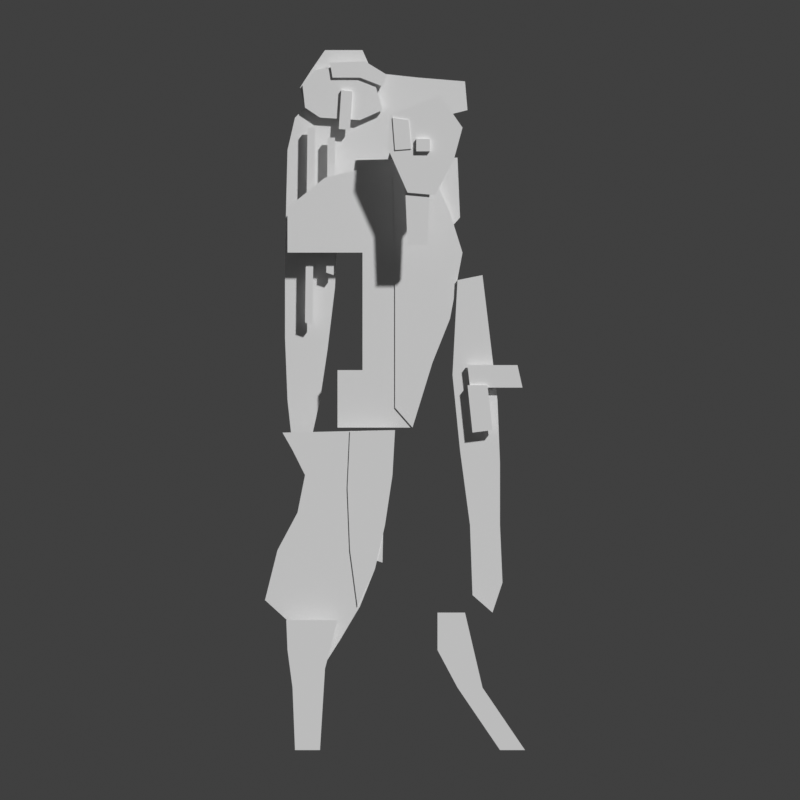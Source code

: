 # Source: cassandra-block.blend  (saved by Blender 5.2.45; exported with 4.5.12 LTS)
import bpy
from mathutils import Matrix  # noqa: F401  (used for matrix-valued properties, if any)

bpy.ops.wm.read_factory_settings(use_empty=True)
scene = bpy.context.scene
scene.name = 'Scene'

# ---- collections
col_collection = bpy.data.collections.new('Collection'); scene.collection.children.link(col_collection)

# ---- materials (node trees are filled in below, after node groups)
mat_hairshade = bpy.data.materials.new('hairShade')
mat_hairshade.diffuse_color = (0.2542, 0.2159, 0.1746, 1.0)
mat_hairshade.roughness = 1.0
mat_hair = bpy.data.materials.new('hair')
mat_hair.diffuse_color = (0.552, 0.4793, 0.3916, 1.0)
mat_hair.roughness = 1.0
mat_hairhi = bpy.data.materials.new('hairHi')
mat_hairhi.diffuse_color = (0.6867, 0.6308, 0.552, 1.0)
mat_hairhi.roughness = 1.0
mat_ink = bpy.data.materials.new('ink')
mat_ink.diffuse_color = (0.02315, 0.02956, 0.03955, 1.0)
mat_ink.roughness = 1.0
mat_coat = bpy.data.materials.new('coat')
mat_coat.diffuse_color = (0.04231, 0.0137, 0.01764, 1.0)
mat_coat.roughness = 1.0
mat_coatlight = bpy.data.materials.new('coatLight')
mat_coatlight.diffuse_color = (0.08228, 0.02519, 0.0331, 1.0)
mat_coatlight.roughness = 1.0
mat_metal = bpy.data.materials.new('metal')
mat_metal.diffuse_color = (0.2542, 0.2159, 0.1746, 1.0)
mat_metal.roughness = 1.0
mat_skin = bpy.data.materials.new('skin')
mat_skin.diffuse_color = (0.5457, 0.3185, 0.1559, 1.0)
mat_skin.roughness = 1.0

# ---- material node trees
mat_hairshade.use_nodes = True; mat_hairshade.node_tree.nodes.clear()
_N = mat_hairshade.node_tree.nodes; _L = mat_hairshade.node_tree.links
n0 = _N.new('ShaderNodeBsdfPrincipled'); n0.name = 'Principled BSDF'; n0.location = (-200, 100)
n0.inputs[10].default_value = 0.005
n1 = _N.new('ShaderNodeOutputMaterial'); n1.name = 'Material Output'; n1.location = (200, 100)
_L.new(n0.outputs[0], n1.inputs[0])
n1.is_active_output = True
mat_hair.use_nodes = True; mat_hair.node_tree.nodes.clear()
_N = mat_hair.node_tree.nodes; _L = mat_hair.node_tree.links
n0 = _N.new('ShaderNodeBsdfPrincipled'); n0.name = 'Principled BSDF'; n0.location = (-200, 100)
n0.inputs[10].default_value = 0.005
n1 = _N.new('ShaderNodeOutputMaterial'); n1.name = 'Material Output'; n1.location = (200, 100)
_L.new(n0.outputs[0], n1.inputs[0])
n1.is_active_output = True
mat_hairhi.use_nodes = True; mat_hairhi.node_tree.nodes.clear()
_N = mat_hairhi.node_tree.nodes; _L = mat_hairhi.node_tree.links
n0 = _N.new('ShaderNodeBsdfPrincipled'); n0.name = 'Principled BSDF'; n0.location = (-200, 100)
n0.inputs[10].default_value = 0.005
n1 = _N.new('ShaderNodeOutputMaterial'); n1.name = 'Material Output'; n1.location = (200, 100)
_L.new(n0.outputs[0], n1.inputs[0])
n1.is_active_output = True
mat_ink.use_nodes = True; mat_ink.node_tree.nodes.clear()
_N = mat_ink.node_tree.nodes; _L = mat_ink.node_tree.links
n0 = _N.new('ShaderNodeBsdfPrincipled'); n0.name = 'Principled BSDF'; n0.location = (-200, 100)
n0.inputs[10].default_value = 0.005
n1 = _N.new('ShaderNodeOutputMaterial'); n1.name = 'Material Output'; n1.location = (200, 100)
_L.new(n0.outputs[0], n1.inputs[0])
n1.is_active_output = True
mat_coat.use_nodes = True; mat_coat.node_tree.nodes.clear()
_N = mat_coat.node_tree.nodes; _L = mat_coat.node_tree.links
n0 = _N.new('ShaderNodeBsdfPrincipled'); n0.name = 'Principled BSDF'; n0.location = (-200, 100)
n0.inputs[10].default_value = 0.005
n1 = _N.new('ShaderNodeOutputMaterial'); n1.name = 'Material Output'; n1.location = (200, 100)
_L.new(n0.outputs[0], n1.inputs[0])
n1.is_active_output = True
mat_coatlight.use_nodes = True; mat_coatlight.node_tree.nodes.clear()
_N = mat_coatlight.node_tree.nodes; _L = mat_coatlight.node_tree.links
n0 = _N.new('ShaderNodeBsdfPrincipled'); n0.name = 'Principled BSDF'; n0.location = (-200, 100)
n0.inputs[10].default_value = 0.005
n1 = _N.new('ShaderNodeOutputMaterial'); n1.name = 'Material Output'; n1.location = (200, 100)
_L.new(n0.outputs[0], n1.inputs[0])
n1.is_active_output = True
mat_metal.use_nodes = True; mat_metal.node_tree.nodes.clear()
_N = mat_metal.node_tree.nodes; _L = mat_metal.node_tree.links
n0 = _N.new('ShaderNodeBsdfPrincipled'); n0.name = 'Principled BSDF'; n0.location = (-200, 100)
n0.inputs[10].default_value = 0.005
n1 = _N.new('ShaderNodeOutputMaterial'); n1.name = 'Material Output'; n1.location = (200, 100)
_L.new(n0.outputs[0], n1.inputs[0])
n1.is_active_output = True
mat_skin.use_nodes = True; mat_skin.node_tree.nodes.clear()
_N = mat_skin.node_tree.nodes; _L = mat_skin.node_tree.links
n0 = _N.new('ShaderNodeBsdfPrincipled'); n0.name = 'Principled BSDF'; n0.location = (-200, 100)
n0.inputs[10].default_value = 0.005
n1 = _N.new('ShaderNodeOutputMaterial'); n1.name = 'Material Output'; n1.location = (200, 100)
_L.new(n0.outputs[0], n1.inputs[0])
n1.is_active_output = True

# ---- world
world_world = bpy.data.worlds.new('World'); scene.world = world_world
world_world.use_nodes = True; world_world.node_tree.nodes.clear()
_N = world_world.node_tree.nodes; _L = world_world.node_tree.links
n0 = _N.new('ShaderNodeOutputWorld'); n0.name = 'World Output'; n0.location = (200, 100)
n1 = _N.new('ShaderNodeBackground'); n1.name = 'Background'; n1.location = (-200, 100)
n1.inputs[0].default_value = (0.05088, 0.05088, 0.05088, 1.0)
_L.new(n1.outputs[0], n0.inputs[0])
n0.is_active_output = True
world_world.color = (0.05088, 0.05088, 0.05088)
world_world.sun_shadow_jitter_overblur = 0.0

# ---- cameras
cam_schemeccamera = bpy.data.cameras.new('SchemeCCamera')
cam_schemeccamera.type = 'ORTHO'
cam_schemeccamera.sensor_fit = 'VERTICAL'
cam_schemeccamera.ortho_scale = 64.0

# ---- meshes
me_hair_shade = bpy.data.meshes.new('hair_shade')
me_hair_shade.from_pydata([(26.0, 1.8, -4.0), (26.0, 2.2, -4.0), (29.0, 1.8, -4.0), (29.0, 2.2, -4.0), (29.8, 1.8, -5.8), (29.8, 2.2, -5.8), (33.5, 1.8, -6.2), (33.5, 2.2, -6.2), (37.2, 1.8, -6.5), (37.2, 2.2, -6.5), (37.4, 1.8, -8.8), (37.4, 2.2, -8.8), (35.0, 1.8, -9.4), (35.0, 2.2, -9.4), (32.8, 1.8, -9.6), (32.8, 2.2, -9.6), (31.4, 1.8, -11.4), (31.4, 2.2, -11.4), (30.6, 1.8, -14.2), (30.6, 2.2, -14.2), (29.8, 1.8, -16.6), (29.8, 2.2, -16.6), (27.0, 1.8, -18.2), (27.0, 2.2, -18.2), (26.8, 1.8, -23.0), (26.8, 2.2, -23.0), (26.2, 1.8, -28.0), (26.2, 2.2, -28.0), (25.6, 1.8, -32.0), (25.6, 2.2, -32.0), (24.8, 1.8, -35.6), (24.8, 2.2, -35.6), (23.4, 1.8, -35.7), (23.4, 2.2, -35.7), (23.0, 1.8, -32.0), (23.0, 2.2, -32.0), (22.8, 1.8, -27.0), (22.8, 2.2, -27.0), (22.8, 1.8, -21.0), (22.8, 2.2, -21.0), (22.9, 1.8, -16.0), (22.9, 2.2, -16.0), (23.0, 1.8, -12.0), (23.0, 2.2, -12.0), (23.6, 1.8, -9.4), (23.6, 2.2, -9.4), (24.4, 1.8, -8.6), (24.4, 2.2, -8.6), (24.0, 1.8, -7.0), (24.0, 2.2, -7.0), (24.9, 1.8, -5.6), (24.9, 2.2, -5.6)], [], [(0, 2, 4, 6, 8, 10, 12, 14, 16, 18, 20, 22, 24, 26, 28, 30, 32, 34, 36, 38, 40, 42, 44, 46, 48, 50), (51, 49, 47, 45, 43, 41, 39, 37, 35, 33, 31, 29, 27, 25, 23, 21, 19, 17, 15, 13, 11, 9, 7, 5, 3, 1), (0, 2, 3, 1), (2, 4, 5, 3), (4, 6, 7, 5), (6, 8, 9, 7), (8, 10, 11, 9), (10, 12, 13, 11), (12, 14, 15, 13), (14, 16, 17, 15), (16, 18, 19, 17), (18, 20, 21, 19), (20, 22, 23, 21), (22, 24, 25, 23), (24, 26, 27, 25), (26, 28, 29, 27), (28, 30, 31, 29), (30, 32, 33, 31), (32, 34, 35, 33), (34, 36, 37, 35), (36, 38, 39, 37), (38, 40, 41, 39), (40, 42, 43, 41), (42, 44, 45, 43), (44, 46, 47, 45), (46, 48, 49, 47), (48, 50, 51, 49), (50, 0, 1, 51)])
me_hair_shade.materials.append(mat_hairshade)
me_hair_shade.update()
me_hair_lit = bpy.data.meshes.new('hair_lit')
me_hair_lit.from_pydata([(25.2, 1.2, -5.6), (25.2, 1.6, -5.6), (27.6, 1.2, -5.2), (27.6, 1.6, -5.2), (29.8, 1.2, -6.0), (29.8, 1.6, -6.0), (30.6, 1.2, -8.8), (30.6, 1.6, -8.8), (28.8, 1.2, -9.6), (28.8, 1.6, -9.6), (25.6, 1.2, -9.4), (25.6, 1.6, -9.4), (24.4, 1.2, -8.6), (24.4, 1.6, -8.6), (24.2, 1.2, -6.8), (24.2, 1.6, -6.8)], [], [(0, 2, 4, 6, 8, 10, 12, 14), (15, 13, 11, 9, 7, 5, 3, 1), (0, 2, 3, 1), (2, 4, 5, 3), (4, 6, 7, 5), (6, 8, 9, 7), (8, 10, 11, 9), (10, 12, 13, 11), (12, 14, 15, 13), (14, 0, 1, 15)])
me_hair_lit.materials.append(mat_hair)
me_hair_lit.update()
me_hair_hi = bpy.data.meshes.new('hair_hi')
me_hair_hi.from_pydata([(26.4, 1.0, -5.0), (26.4, 1.4, -5.0), (29.2, 1.0, -4.9), (29.2, 1.4, -4.9), (31.0, 1.0, -6.0), (31.0, 1.4, -6.0), (30.6, 1.0, -6.9), (30.6, 1.4, -6.9), (28.8, 1.0, -6.2), (28.8, 1.4, -6.2), (26.6, 1.0, -6.2), (26.6, 1.4, -6.2)], [], [(0, 2, 4, 6, 8, 10), (11, 9, 7, 5, 3, 1), (0, 2, 3, 1), (2, 4, 5, 3), (4, 6, 7, 5), (6, 8, 9, 7), (8, 10, 11, 9), (10, 0, 1, 11)])
me_hair_hi.materials.append(mat_hairhi)
me_hair_hi.update()
me_part_line = bpy.data.meshes.new('part_line')
me_part_line.from_pydata([(27.3, 0.9, -7.2), (27.3, 1.3, -7.2), (28.2, 0.9, -7.3), (28.2, 1.3, -7.3), (28.0, 0.9, -10.4), (28.0, 1.3, -10.4), (27.1, 0.9, -10.3), (27.1, 1.3, -10.3)], [], [(0, 2, 4, 6), (7, 5, 3, 1), (0, 2, 3, 1), (2, 4, 5, 3), (4, 6, 7, 5), (6, 0, 1, 7)])
me_part_line.materials.append(mat_ink)
me_part_line.update()
me_torso = bpy.data.meshes.new('torso')
me_torso.from_pydata([(23.0, -0.2, -16.6), (23.0, 0.2, -16.6), (26.0, -0.2, -14.2), (26.0, 0.2, -14.2), (31.0, -0.2, -13.0), (31.0, 0.2, -13.0), (34.2, -0.2, -13.0), (34.2, 0.2, -13.0), (36.0, -0.2, -17.0), (36.0, 0.2, -17.0), (37.0, -0.2, -20.2), (37.0, 0.2, -20.2), (36.0, -0.2, -25.5), (36.0, 0.2, -25.5), (34.6, -0.2, -29.0), (34.6, 0.2, -29.0), (33.0, -0.2, -34.2), (33.0, 0.2, -34.2), (27.0, -0.2, -34.2), (27.0, 0.2, -34.2), (27.0, -0.2, -29.6), (27.0, 0.2, -29.6), (29.0, -0.2, -29.6), (29.0, 0.2, -29.6), (29.0, -0.2, -20.2), (29.0, 0.2, -20.2), (23.0, -0.2, -20.2), (23.0, 0.2, -20.2)], [], [(0, 2, 4, 6, 8, 10, 12, 14, 16, 18, 20, 22, 24, 26), (27, 25, 23, 21, 19, 17, 15, 13, 11, 9, 7, 5, 3, 1), (0, 2, 3, 1), (2, 4, 5, 3), (4, 6, 7, 5), (6, 8, 9, 7), (8, 10, 11, 9), (10, 12, 13, 11), (12, 14, 15, 13), (14, 16, 17, 15), (16, 18, 19, 17), (18, 20, 21, 19), (20, 22, 23, 21), (22, 24, 25, 23), (24, 26, 27, 25), (26, 0, 1, 27)])
me_torso.materials.append(mat_coat)
me_torso.update()
me_collar = bpy.data.meshes.new('collar')
me_collar.from_pydata([(28.4, 0.1, -12.8), (28.4, 0.5, -12.8), (36.6, 0.1, -12.6), (36.6, 0.5, -12.6), (36.8, 0.1, -17.4), (36.8, 0.5, -17.4), (34.8, 0.1, -19.6), (34.8, 0.5, -19.6), (34.6, 0.1, -16.6), (34.6, 0.5, -16.6), (31.6, 0.1, -16.6), (31.6, 0.5, -16.6), (31.4, 0.1, -19.6), (31.4, 0.5, -19.6), (29.2, 0.1, -19.4), (29.2, 0.5, -19.4), (28.0, 0.1, -16.2), (28.0, 0.5, -16.2)], [], [(0, 2, 4, 6, 8, 10, 12, 14, 16), (17, 15, 13, 11, 9, 7, 5, 3, 1), (0, 2, 3, 1), (2, 4, 5, 3), (4, 6, 7, 5), (6, 8, 9, 7), (8, 10, 11, 9), (10, 12, 13, 11), (12, 14, 15, 13), (14, 16, 17, 15), (16, 0, 1, 17)])
me_collar.materials.append(mat_coat)
me_collar.update()
me_torso_lit = bpy.data.meshes.new('torso_lit')
me_torso_lit.from_pydata([(31.4, -0.3, -13.2), (31.4, 0.1, -13.2), (34.2, -0.3, -13.0), (34.2, 0.1, -13.0), (36.0, -0.3, -17.0), (36.0, 0.1, -17.0), (37.0, -0.3, -20.2), (37.0, 0.1, -20.2), (36.0, -0.3, -25.5), (36.0, 0.1, -25.5), (34.6, -0.3, -29.0), (34.6, 0.1, -29.0), (33.0, -0.3, -34.2), (33.0, 0.1, -34.2), (31.6, -0.3, -32.6), (31.6, 0.1, -32.6), (31.6, -0.3, -22.0), (31.6, 0.1, -22.0)], [], [(0, 2, 4, 6, 8, 10, 12, 14, 16), (17, 15, 13, 11, 9, 7, 5, 3, 1), (0, 2, 3, 1), (2, 4, 5, 3), (4, 6, 7, 5), (6, 8, 9, 7), (8, 10, 11, 9), (10, 12, 13, 11), (12, 14, 15, 13), (14, 16, 17, 15), (16, 0, 1, 17)])
me_torso_lit.materials.append(mat_coatlight)
me_torso_lit.update()
me_skirt_right = bpy.data.meshes.new('skirt_right')
me_skirt_right.from_pydata([(-0.4, -0.6, 0.6), (-0.4, -0.2, 0.6), (1.6, -0.6, 1.0), (1.6, -0.2, 1.0), (2.2, -0.6, -4.0), (2.2, -0.2, -4.0), (2.8, -0.6, -9.0), (2.8, -0.2, -9.0), (3.0, -0.6, -14.0), (3.0, -0.2, -14.0), (3.0, -0.6, -19.0), (3.0, -0.2, -19.0), (3.2, -0.6, -23.6), (3.2, -0.2, -23.6), (2.4, -0.6, -26.0), (2.4, -0.2, -26.0), (0.8, -0.6, -24.6), (0.8, -0.2, -24.6), (0.6, -0.6, -19.0), (0.6, -0.2, -19.0), (-0.2, -0.6, -13.0), (-0.2, -0.2, -13.0), (-0.8, -0.6, -7.0), (-0.8, -0.2, -7.0)], [], [(0, 2, 4, 6, 8, 10, 12, 14, 16, 18, 20, 22), (23, 21, 19, 17, 15, 13, 11, 9, 7, 5, 3, 1), (0, 2, 3, 1), (2, 4, 5, 3), (4, 6, 7, 5), (6, 8, 9, 7), (8, 10, 11, 9), (10, 12, 13, 11), (12, 14, 15, 13), (14, 16, 17, 15), (16, 18, 19, 17), (18, 20, 21, 19), (20, 22, 23, 21), (22, 0, 1, 23)])
me_skirt_right.materials.append(mat_coat)
me_skirt_right.update()
me_skirt_left = bpy.data.meshes.new('skirt_left')
me_skirt_left.from_pydata([(-0.4, -1.0, -1.6), (-0.4, -0.6, -1.6), (8.6, -1.0, -1.4), (8.6, -0.6, -1.4), (8.4, -1.0, -5.0), (8.4, -0.6, -5.0), (7.8, -1.0, -9.0), (7.8, -0.6, -9.0), (7.0, -1.0, -12.5), (7.0, -0.6, -12.5), (5.8, -1.0, -15.5), (5.8, -0.6, -15.5), (4.2, -1.0, -18.2), (4.2, -0.6, -18.2), (2.8, -1.0, -20.4), (2.8, -0.6, -20.4), (1.4, -1.0, -19.4), (1.4, -0.6, -19.4), (0.4, -1.0, -17.0), (0.4, -0.6, -17.0), (-1.8, -1.0, -15.0), (-1.8, -0.6, -15.0), (-0.8, -1.0, -11.0), (-0.8, -0.6, -11.0), (0.8, -1.0, -8.0), (0.8, -0.6, -8.0), (1.4, -1.0, -5.0), (1.4, -0.6, -5.0), (0.4, -1.0, -3.0), (0.4, -0.6, -3.0)], [], [(0, 2, 4, 6, 8, 10, 12, 14, 16, 18, 20, 22, 24, 26, 28), (29, 27, 25, 23, 21, 19, 17, 15, 13, 11, 9, 7, 5, 3, 1), (0, 2, 3, 1), (2, 4, 5, 3), (4, 6, 7, 5), (6, 8, 9, 7), (8, 10, 11, 9), (10, 12, 13, 11), (12, 14, 15, 13), (14, 16, 17, 15), (16, 18, 19, 17), (18, 20, 21, 19), (20, 22, 23, 21), (22, 24, 25, 23), (24, 26, 27, 25), (26, 28, 29, 27), (28, 0, 1, 29)])
me_skirt_left.materials.append(mat_coat)
me_skirt_left.update()
me_skirt_lit = bpy.data.meshes.new('skirt_lit')
me_skirt_lit.from_pydata([(5.0, -1.1, -1.5), (5.0, -0.7, -1.5), (8.6, -1.1, -1.4), (8.6, -0.7, -1.4), (8.4, -1.1, -5.0), (8.4, -0.7, -5.0), (7.8, -1.1, -9.0), (7.8, -0.7, -9.0), (7.0, -1.1, -12.5), (7.0, -0.7, -12.5), (5.6, -1.1, -15.5), (5.6, -0.7, -15.5), (5.0, -1.1, -11.0), (5.0, -0.7, -11.0), (4.8, -1.1, -6.0), (4.8, -0.7, -6.0)], [], [(0, 2, 4, 6, 8, 10, 12, 14), (15, 13, 11, 9, 7, 5, 3, 1), (0, 2, 3, 1), (2, 4, 5, 3), (4, 6, 7, 5), (6, 8, 9, 7), (8, 10, 11, 9), (10, 12, 13, 11), (12, 14, 15, 13), (14, 0, 1, 15)])
me_skirt_lit.materials.append(mat_coatlight)
me_skirt_lit.update()
me_gun = bpy.data.meshes.new('gun')
me_gun.from_pydata([(-1.6, -1.2, 0.8), (-1.6, -0.8, 0.8), (2.4, -1.2, 0.8), (2.4, -0.8, 0.8), (2.8, -1.2, -1.0), (2.8, -0.8, -1.0), (-1.4, -1.2, -1.0), (-1.4, -0.8, -1.0)], [], [(0, 2, 4, 6), (7, 5, 3, 1), (0, 2, 3, 1), (2, 4, 5, 3), (4, 6, 7, 5), (6, 0, 1, 7)])
me_gun.materials.append(mat_metal)
me_gun.update()
me_gun_grip = bpy.data.meshes.new('gun_grip')
me_gun_grip.from_pydata([(-1.6, -1.4, -0.8), (-1.6, -1.0, -0.8), (0.0, -1.4, -0.8), (0.0, -1.0, -0.8), (0.4, -1.4, -4.4), (0.4, -1.0, -4.4), (-1.2, -1.4, -4.6), (-1.2, -1.0, -4.6)], [], [(0, 2, 4, 6), (7, 5, 3, 1), (0, 2, 3, 1), (2, 4, 5, 3), (4, 6, 7, 5), (6, 0, 1, 7)])
me_gun_grip.materials.append(mat_metal)
me_gun_grip.update()
me_boot_left = bpy.data.meshes.new('boot_left')
me_boot_left.from_pydata([(-2.1, -2.2, 8.4), (-2.1, -1.8, 8.4), (2.0, -2.2, 8.4), (2.0, -1.8, 8.4), (1.0, -2.2, 4.5), (1.0, -1.8, 4.5), (0.6, -2.2, -2.0), (0.6, -1.8, -2.0), (-1.4, -2.2, -2.0), (-1.4, -1.8, -2.0), (-1.6, -2.2, 3.0), (-1.6, -1.8, 3.0), (-2.0, -2.2, 6.0), (-2.0, -1.8, 6.0)], [], [(0, 2, 4, 6, 8, 10, 12), (13, 11, 9, 7, 5, 3, 1), (0, 2, 3, 1), (2, 4, 5, 3), (4, 6, 7, 5), (6, 8, 9, 7), (8, 10, 11, 9), (10, 12, 13, 11), (12, 0, 1, 13)])
me_boot_left.materials.append(mat_ink)
me_boot_left.update()
me_boot_right = bpy.data.meshes.new('boot_right')
me_boot_right.from_pydata([(-2.0, -2.2, 9.0), (-2.0, -1.8, 9.0), (0.2, -2.2, 9.0), (0.2, -1.8, 9.0), (1.6, -2.2, 3.0), (1.6, -1.8, 3.0), (5.0, -2.2, -2.0), (5.0, -1.8, -2.0), (3.0, -2.2, -2.0), (3.0, -1.8, -2.0), (-0.4, -2.2, 3.0), (-0.4, -1.8, 3.0), (-2.0, -2.2, 6.0), (-2.0, -1.8, 6.0)], [], [(0, 2, 4, 6, 8, 10, 12), (13, 11, 9, 7, 5, 3, 1), (0, 2, 3, 1), (2, 4, 5, 3), (4, 6, 7, 5), (6, 8, 9, 7), (8, 10, 11, 9), (10, 12, 13, 11), (12, 0, 1, 13)])
me_boot_right.materials.append(mat_ink)
me_boot_right.update()
me_hair_strand_1 = bpy.data.meshes.new('hair_strand_1')
me_hair_strand_1.from_pydata([(24.6, 0.85, -10.2), (24.6, 1.25, -10.2), (25.2, 0.85, -10.2), (25.2, 1.25, -10.2), (25.0, 0.85, -26.0), (25.0, 1.25, -26.0), (24.4, 0.85, -25.8), (24.4, 1.25, -25.8)], [], [(0, 2, 4, 6), (7, 5, 3, 1), (0, 2, 3, 1), (2, 4, 5, 3), (4, 6, 7, 5), (6, 0, 1, 7)])
me_hair_strand_1.materials.append(mat_hair)
me_hair_strand_1.update()
me_hair_strand_2 = bpy.data.meshes.new('hair_strand_2')
me_hair_strand_2.from_pydata([(26.2, 0.83, -11.0), (26.2, 1.23, -11.0), (26.8, 0.83, -11.0), (26.8, 1.23, -11.0), (26.7, 0.83, -22.0), (26.7, 1.23, -22.0), (26.1, 0.83, -21.8), (26.1, 1.23, -21.8)], [], [(0, 2, 4, 6), (7, 5, 3, 1), (0, 2, 3, 1), (2, 4, 5, 3), (4, 6, 7, 5), (6, 0, 1, 7)])
me_hair_strand_2.materials.append(mat_hairhi)
me_hair_strand_2.update()
me_coat_seam = bpy.data.meshes.new('coat_seam')
me_coat_seam.from_pydata([(30.2, -1.02, -35.4), (30.2, -0.62, -35.4), (30.8, -1.02, -35.4), (30.8, -0.62, -35.4), (30.6, -1.02, -45.0), (30.6, -0.62, -45.0), (30.0, -1.02, -44.8), (30.0, -0.62, -44.8)], [], [(0, 2, 4, 6), (7, 5, 3, 1), (0, 2, 3, 1), (2, 4, 5, 3), (4, 6, 7, 5), (6, 0, 1, 7)])
me_coat_seam.materials.append(mat_coatlight)
me_coat_seam.update()
me_neck = bpy.data.meshes.new('neck')
me_neck.from_pydata([(32.4, -3.4, -14.6), (32.4, -3.0, -14.6), (34.4, -3.4, -14.6), (34.4, -3.0, -14.6), (34.2, -3.4, -19.6), (34.2, -3.0, -19.6), (32.6, -3.4, -19.6), (32.6, -3.0, -19.6)], [], [(0, 2, 4, 6), (7, 5, 3, 1), (0, 2, 3, 1), (2, 4, 5, 3), (4, 6, 7, 5), (6, 0, 1, 7)])
me_neck.materials.append(mat_skin)
me_neck.update()
me_face = bpy.data.meshes.new('face')
me_face.from_pydata([(35.2, -3.6, -7.6), (35.2, -3.2, -7.6), (37.0, -3.6, -10.2), (37.0, -3.2, -10.2), (36.3, -3.6, -12.8), (36.3, -3.2, -12.8), (34.8, -3.6, -15.6), (34.8, -3.2, -15.6), (32.6, -3.6, -15.4), (32.6, -3.2, -15.4), (31.0, -3.6, -11.8), (31.0, -3.2, -11.8), (31.2, -3.6, -9.2), (31.2, -3.2, -9.2)], [], [(0, 2, 4, 6, 8, 10, 12), (13, 11, 9, 7, 5, 3, 1), (0, 2, 3, 1), (2, 4, 5, 3), (4, 6, 7, 5), (6, 8, 9, 7), (8, 10, 11, 9), (10, 12, 13, 11), (12, 0, 1, 13)])
me_face.materials.append(mat_skin)
me_face.update()
me_eye_shadow = bpy.data.meshes.new('eye_shadow')
me_eye_shadow.from_pydata([(31.4, -3.7, -9.4), (31.4, -3.3, -9.4), (32.7, -3.7, -9.6), (32.7, -3.3, -9.6), (32.9, -3.7, -11.9), (32.9, -3.3, -11.9), (31.6, -3.7, -12.0), (31.6, -3.3, -12.0)], [], [(0, 2, 4, 6), (7, 5, 3, 1), (0, 2, 3, 1), (2, 4, 5, 3), (4, 6, 7, 5), (6, 0, 1, 7)])
me_eye_shadow.materials.append(mat_coat)
me_eye_shadow.update()
me_eye = bpy.data.meshes.new('eye')
me_eye.from_pydata([(33.3, -3.92, -11.1), (33.3, -3.52, -11.1), (34.4, -3.92, -11.1), (34.4, -3.52, -11.1), (34.4, -3.92, -12.1), (34.4, -3.52, -12.1), (33.3, -3.92, -12.1), (33.3, -3.52, -12.1)], [], [(0, 2, 4, 6), (7, 5, 3, 1), (0, 2, 3, 1), (2, 4, 5, 3), (4, 6, 7, 5), (6, 0, 1, 7)])
me_eye.materials.append(mat_ink)
me_eye.update()

# ---- objects
ob_schemeccamera = bpy.data.objects.new('SchemeCCamera', cam_schemeccamera)
ob_hair_shade = bpy.data.objects.new('hair_shade', me_hair_shade)
ob_hair_lit = bpy.data.objects.new('hair_lit', me_hair_lit)
ob_hair_hi = bpy.data.objects.new('hair_hi', me_hair_hi)
ob_part_line = bpy.data.objects.new('part_line', me_part_line)
ob_torso = bpy.data.objects.new('torso', me_torso)
ob_collar = bpy.data.objects.new('collar', me_collar)
ob_torso_lit = bpy.data.objects.new('torso_lit', me_torso_lit)
ob_skirt_right = bpy.data.objects.new('skirt_right', me_skirt_right)
ob_skirt_left = bpy.data.objects.new('skirt_left', me_skirt_left)
ob_skirt_lit = bpy.data.objects.new('skirt_lit', me_skirt_lit)
ob_gun = bpy.data.objects.new('gun', me_gun)
ob_gun_grip = bpy.data.objects.new('gun_grip', me_gun_grip)
ob_boot_left = bpy.data.objects.new('boot_left', me_boot_left)
ob_boot_right = bpy.data.objects.new('boot_right', me_boot_right)
ob_hair_strand_1 = bpy.data.objects.new('hair_strand_1', me_hair_strand_1)
ob_hair_strand_2 = bpy.data.objects.new('hair_strand_2', me_hair_strand_2)
ob_coat_seam = bpy.data.objects.new('coat_seam', me_coat_seam)
ob_neck = bpy.data.objects.new('neck', me_neck)
ob_face = bpy.data.objects.new('face', me_face)
ob_eye_shadow = bpy.data.objects.new('eye_shadow', me_eye_shadow)
ob_eye = bpy.data.objects.new('eye', me_eye)

# ---- transforms, parenting, visibility, modifiers, constraints
ob_schemeccamera.location = (32.0, -40.0, 32.0)
ob_schemeccamera.rotation_euler = (1.571, 0.0, 0.0)
ob_hair_shade.location = (0.0, 0.0, 64.0)
ob_hair_lit.location = (0.0, 0.0, 64.0)
ob_hair_hi.location = (0.0, 0.0, 64.0)
ob_part_line.location = (0.0, 0.0, 64.0)
ob_torso.location = (0.0, 0.0, 64.0)
ob_collar.location = (0.0, 0.0, 64.0)
ob_torso_lit.location = (0.0, 0.0, 64.0)
ob_skirt_right.location = (37.0, 0.0, 41.0)
ob_skirt_left.location = (23.0, 0.0, 31.0)
ob_skirt_lit.location = (23.0, 0.0, 31.0)
ob_gun.location = (39.0, 0.0, 34.0)
ob_gun_grip.location = (39.0, 0.0, 34.0)
ob_boot_left.location = (25.0, 0.0, 6.0)
ob_boot_right.location = (37.0, 0.0, 6.0)
ob_hair_strand_1.location = (0.0, 0.0, 64.0)
ob_hair_strand_2.location = (0.0, 0.0, 64.0)
ob_coat_seam.location = (0.0, 0.0, 64.0)
ob_neck.location = (0.0, 0.0, 64.0)
ob_face.location = (0.0, 0.0, 64.0)
ob_eye_shadow.location = (0.0, 0.0, 64.0)
ob_eye.location = (0.0, 0.0, 64.0)

# ---- collection membership
scene.collection.objects.link(ob_schemeccamera)
scene.collection.objects.link(ob_hair_shade)
scene.collection.objects.link(ob_hair_lit)
scene.collection.objects.link(ob_hair_hi)
scene.collection.objects.link(ob_part_line)
scene.collection.objects.link(ob_torso)
scene.collection.objects.link(ob_collar)
scene.collection.objects.link(ob_torso_lit)
scene.collection.objects.link(ob_skirt_right)
scene.collection.objects.link(ob_skirt_left)
scene.collection.objects.link(ob_skirt_lit)
scene.collection.objects.link(ob_gun)
scene.collection.objects.link(ob_gun_grip)
scene.collection.objects.link(ob_boot_left)
scene.collection.objects.link(ob_boot_right)
scene.collection.objects.link(ob_hair_strand_1)
scene.collection.objects.link(ob_hair_strand_2)
scene.collection.objects.link(ob_coat_seam)
scene.collection.objects.link(ob_neck)
scene.collection.objects.link(ob_face)
scene.collection.objects.link(ob_eye_shadow)
scene.collection.objects.link(ob_eye)

# ---- scene / render settings (as saved in the file)
scene.camera = ob_schemeccamera
scene.frame_start = 1; scene.frame_end = 250; scene.frame_set(1)
scene.render.engine = 'BLENDER_WORKBENCH'
scene.render.resolution_x = 1024
scene.render.resolution_y = 1024
scene.render.film_transparent = True
scene.render.bake_bias = 0.0
scene.render.bake_samples = 0
scene.render.compositor_device = 'GPU'
scene.eevee.use_volume_custom_range = False
scene.eevee.fast_gi_thickness_near = 0.1
scene.eevee.fast_gi_thickness_far = 0.0
scene.eevee.ray_tracing_options.screen_trace_thickness = 0.1
scene.view_settings.view_transform = 'Standard'
bpy.context.view_layer.update()

# ---- added for rendering (the .blend has no usable light): sun
light_auto_sun = bpy.data.lights.new('AutoSun', 'SUN')
light_auto_sun.energy = 3.0
light_auto_sun.angle = 0.0523599
ob_auto_sun = bpy.data.objects.new('AutoSun', light_auto_sun)
scene.collection.objects.link(ob_auto_sun)
ob_auto_sun.rotation_euler = (0.872665, 0.174533, 0.523599)
bpy.context.view_layer.update()
